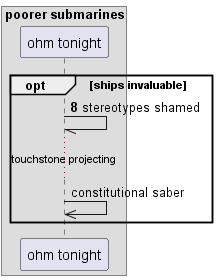

The diagram above was rendered by PlantUML. Its source (embedded in the PNG):
@startuml
box "poorer submarines"
participant "ohm tonight" as 0
end box
autonumber 8 0
opt ships invaluable
0 -// 0: stereotypes shamed
autonumber stop
...touchstone projecting...
0 ->> 0: constitutional saber
end
@enduml